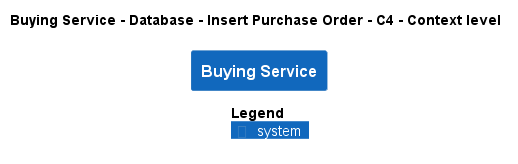

The diagram above was rendered by PlantUML. Its source (embedded in the PNG):
@startuml
!pragma layout smetana
!include ..\..\..\..\..\..\..\.c4s\C4_Context.puml

AddElementTag("c4interflow:lifecycle:new", $bgColor=green, $fontColor=#ffffff, $borderColor=green, $shadowing="False")
AddElementTag("c4interflow:lifecycle:changed", $bgColor=orange, $fontColor=#ffffff, $borderColor=orange, $shadowing="False")
AddElementTag("c4interflow:lifecycle:removed", $bgColor=red, $fontColor=#ffffff, $borderColor=red, $shadowing="False")

AddRelTag("c4interflow:lifecycle:new", $textColor=green, $lineColor=green)
AddRelTag("c4interflow:lifecycle:changed", $textColor=orange, $lineColor=orange)
AddRelTag("c4interflow:lifecycle:removed", $textColor=red, $lineColor=red)

SHOW_PERSON_PORTRAIT()
LAYOUT_TOP_DOWN()

skinparam linetype polyline

title Buying Service - Database - Insert Purchase Order - C4 - Context level

System(ECommercePlatform.SoftwareSystems.BuyingService, "Buying Service", "")



SHOW_LEGEND()
@enduml